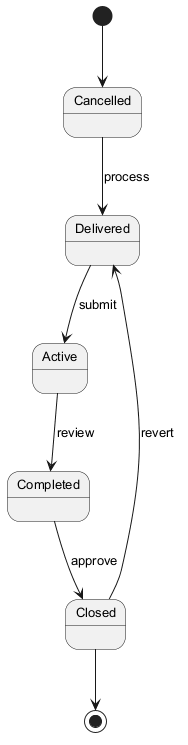

The diagram above was rendered by PlantUML. Its source (embedded in the PNG):
@startuml
skinparam defaultFontSize 13
[*] --> Cancelled
Cancelled --> Delivered : process
Delivered --> Active : submit
Active --> Completed : review
Completed --> Closed : approve
Closed --> Delivered : revert
Closed --> [*]
@enduml